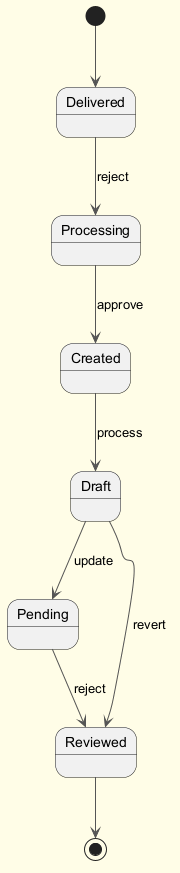

The diagram above was rendered by PlantUML. Its source (embedded in the PNG):
@startuml
skinparam backgroundColor #FFFDE7
skinparam classBackgroundColor #FFF9C4
skinparam classBorderColor #F57F17
skinparam ArrowColor #555555
[*] --> Delivered
Delivered --> Processing : reject
Processing --> Created : approve
Created --> Draft : process
Draft --> Pending : update
Pending --> Reviewed : reject
Draft --> Reviewed : revert
Reviewed --> [*]
@enduml